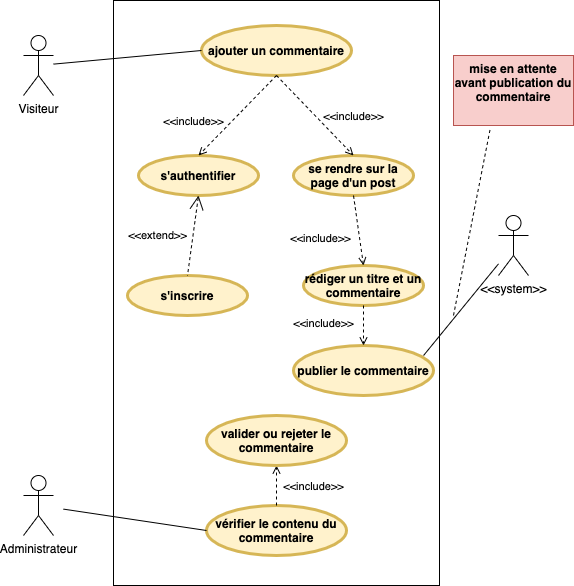

The diagram above was exported from draw.io. Its source (the exported page's mxGraphModel, read from the mxfile embedded in the PNG):
<mxGraphModel dx="946" dy="580" grid="1" gridSize="10" guides="1" tooltips="1" connect="1" arrows="1" fold="1" page="1" pageScale="1" pageWidth="850" pageHeight="800" math="0" shadow="0">
  <root>
    <mxCell id="0" />
    <mxCell id="1" parent="0" />
    <mxCell id="8ggPS5MyRzox1wXz6xKj-2" value="" style="rounded=0;whiteSpace=wrap;html=1;labelBackgroundColor=none;labelBorderColor=#000000;textOpacity=0;fillColor=none;" parent="1" vertex="1">
      <mxGeometry x="280" y="175" width="326" height="585" as="geometry" />
    </mxCell>
    <mxCell id="8ggPS5MyRzox1wXz6xKj-3" value="Visiteur" style="shape=umlActor;html=1;verticalLabelPosition=bottom;verticalAlign=top;align=center;" parent="1" vertex="1">
      <mxGeometry x="190" y="210" width="30" height="60" as="geometry" />
    </mxCell>
    <mxCell id="8ggPS5MyRzox1wXz6xKj-5" value="s'inscrire" style="shape=ellipse;html=1;strokeWidth=3;fontStyle=1;whiteSpace=wrap;align=center;perimeter=ellipsePerimeter;fillColor=#fff2cc;strokeColor=#d6b656;" parent="1" vertex="1">
      <mxGeometry x="294" y="450" width="120" height="40" as="geometry" />
    </mxCell>
    <mxCell id="8ggPS5MyRzox1wXz6xKj-6" value="ajouter un commentaire" style="shape=ellipse;html=1;strokeWidth=3;fontStyle=1;whiteSpace=wrap;align=center;perimeter=ellipsePerimeter;fillColor=#fff2cc;strokeColor=#d6b656;" parent="1" vertex="1">
      <mxGeometry x="368" y="200" width="150" height="50" as="geometry" />
    </mxCell>
    <mxCell id="8ggPS5MyRzox1wXz6xKj-7" value="s'authentifier" style="shape=ellipse;html=1;strokeWidth=3;fontStyle=1;whiteSpace=wrap;align=center;perimeter=ellipsePerimeter;fillColor=#fff2cc;strokeColor=#d6b656;" parent="1" vertex="1">
      <mxGeometry x="305" y="330" width="120" height="40" as="geometry" />
    </mxCell>
    <mxCell id="8ggPS5MyRzox1wXz6xKj-8" value="&amp;lt;&amp;lt;system&amp;gt;&amp;gt;" style="shape=umlActor;html=1;verticalLabelPosition=bottom;verticalAlign=top;align=center;" parent="1" vertex="1">
      <mxGeometry x="665" y="390" width="30" height="60" as="geometry" />
    </mxCell>
    <mxCell id="8ggPS5MyRzox1wXz6xKj-11" value="&amp;lt;&amp;lt;include&amp;gt;&amp;gt;" style="edgeStyle=none;html=1;endArrow=open;verticalAlign=bottom;dashed=1;labelBackgroundColor=none;exitX=0.5;exitY=1;exitDx=0;exitDy=0;entryX=0.5;entryY=0;entryDx=0;entryDy=0;" parent="1" source="8ggPS5MyRzox1wXz6xKj-6" target="8ggPS5MyRzox1wXz6xKj-7" edge="1">
      <mxGeometry x="0.7324" y="-21" width="160" relative="1" as="geometry">
        <mxPoint x="330" y="280" as="sourcePoint" />
        <mxPoint x="490" y="280" as="targetPoint" />
        <mxPoint as="offset" />
      </mxGeometry>
    </mxCell>
    <mxCell id="8ggPS5MyRzox1wXz6xKj-13" value="&amp;lt;&amp;lt;extend&amp;gt;&amp;gt;" style="edgeStyle=none;html=1;startArrow=open;endArrow=none;startSize=12;verticalAlign=bottom;dashed=1;labelBackgroundColor=none;entryX=0.5;entryY=0;entryDx=0;entryDy=0;exitX=0.5;exitY=1;exitDx=0;exitDy=0;" parent="1" source="8ggPS5MyRzox1wXz6xKj-7" target="8ggPS5MyRzox1wXz6xKj-5" edge="1">
      <mxGeometry x="0.3333" y="-34" width="160" relative="1" as="geometry">
        <mxPoint x="330" y="350" as="sourcePoint" />
        <mxPoint x="490" y="350" as="targetPoint" />
        <mxPoint as="offset" />
      </mxGeometry>
    </mxCell>
    <mxCell id="8ggPS5MyRzox1wXz6xKj-14" value="se rendre sur la page d'un post" style="shape=ellipse;html=1;strokeWidth=3;fontStyle=1;whiteSpace=wrap;align=center;perimeter=ellipsePerimeter;fillColor=#fff2cc;strokeColor=#d6b656;" parent="1" vertex="1">
      <mxGeometry x="460" y="330" width="120" height="40" as="geometry" />
    </mxCell>
    <mxCell id="8ggPS5MyRzox1wXz6xKj-15" value="rédiger un titre et un commentaire" style="shape=ellipse;html=1;strokeWidth=3;fontStyle=1;whiteSpace=wrap;align=center;perimeter=ellipsePerimeter;fillColor=#fff2cc;strokeColor=#d6b656;" parent="1" vertex="1">
      <mxGeometry x="470" y="440" width="120" height="40" as="geometry" />
    </mxCell>
    <mxCell id="8ggPS5MyRzox1wXz6xKj-16" value="publier le commentaire" style="shape=ellipse;html=1;strokeWidth=3;fontStyle=1;whiteSpace=wrap;align=center;perimeter=ellipsePerimeter;fillColor=#fff2cc;strokeColor=#d6b656;" parent="1" vertex="1">
      <mxGeometry x="460" y="520" width="140" height="50" as="geometry" />
    </mxCell>
    <mxCell id="8ggPS5MyRzox1wXz6xKj-19" value="&amp;lt;&amp;lt;include&amp;gt;&amp;gt;" style="edgeStyle=none;html=1;endArrow=open;verticalAlign=bottom;dashed=1;labelBackgroundColor=none;exitX=0.5;exitY=1;exitDx=0;exitDy=0;entryX=0.5;entryY=0;entryDx=0;entryDy=0;" parent="1" source="8ggPS5MyRzox1wXz6xKj-15" target="8ggPS5MyRzox1wXz6xKj-16" edge="1">
      <mxGeometry x="0.3333" y="-40" width="160" relative="1" as="geometry">
        <mxPoint x="210" y="460" as="sourcePoint" />
        <mxPoint x="370" y="460" as="targetPoint" />
        <mxPoint as="offset" />
      </mxGeometry>
    </mxCell>
    <mxCell id="8ggPS5MyRzox1wXz6xKj-20" value="&amp;lt;&amp;lt;include&amp;gt;&amp;gt;" style="edgeStyle=none;html=1;endArrow=open;verticalAlign=bottom;dashed=1;labelBackgroundColor=none;exitX=0.5;exitY=1;exitDx=0;exitDy=0;entryX=0.5;entryY=0;entryDx=0;entryDy=0;" parent="1" source="8ggPS5MyRzox1wXz6xKj-14" target="8ggPS5MyRzox1wXz6xKj-15" edge="1">
      <mxGeometry x="0.3333" y="-40" width="160" relative="1" as="geometry">
        <mxPoint x="220" y="470" as="sourcePoint" />
        <mxPoint x="380" y="470" as="targetPoint" />
        <mxPoint as="offset" />
      </mxGeometry>
    </mxCell>
    <mxCell id="8ggPS5MyRzox1wXz6xKj-21" value="&amp;lt;&amp;lt;include&amp;gt;&amp;gt;" style="edgeStyle=none;html=1;endArrow=open;verticalAlign=bottom;dashed=1;labelBackgroundColor=none;entryX=0.5;entryY=0;entryDx=0;entryDy=0;exitX=0.5;exitY=1;exitDx=0;exitDy=0;" parent="1" source="8ggPS5MyRzox1wXz6xKj-6" target="8ggPS5MyRzox1wXz6xKj-14" edge="1">
      <mxGeometry x="0.6107" y="21" width="160" relative="1" as="geometry">
        <mxPoint x="440" y="340" as="sourcePoint" />
        <mxPoint x="530" y="379.9999999999999" as="targetPoint" />
        <mxPoint as="offset" />
      </mxGeometry>
    </mxCell>
    <mxCell id="8ggPS5MyRzox1wXz6xKj-23" value="" style="edgeStyle=none;html=1;endArrow=none;verticalAlign=bottom;exitX=0.929;exitY=0.2;exitDx=0;exitDy=0;exitPerimeter=0;" parent="1" source="8ggPS5MyRzox1wXz6xKj-16" target="8ggPS5MyRzox1wXz6xKj-8" edge="1">
      <mxGeometry width="160" relative="1" as="geometry">
        <mxPoint x="572.4264068711927" y="685.8578643762692" as="sourcePoint" />
        <mxPoint x="460" y="550" as="targetPoint" />
      </mxGeometry>
    </mxCell>
    <mxCell id="8ggPS5MyRzox1wXz6xKj-24" value="mise en attente avant publication du commentaire" style="shape=rect;html=1;verticalAlign=top;fontStyle=1;whiteSpace=wrap;align=center;labelBackgroundColor=none;strokeColor=#b85450;fillColor=#f8cecc;" parent="1" vertex="1">
      <mxGeometry x="620" y="230" width="120" height="70" as="geometry" />
    </mxCell>
    <mxCell id="8ggPS5MyRzox1wXz6xKj-25" value="" style="endArrow=none;dashed=1;html=1;entryX=0.308;entryY=1.029;entryDx=0;entryDy=0;entryPerimeter=0;" parent="1" target="8ggPS5MyRzox1wXz6xKj-24" edge="1">
      <mxGeometry width="50" height="50" relative="1" as="geometry">
        <mxPoint x="620" y="490" as="sourcePoint" />
        <mxPoint x="660" y="450" as="targetPoint" />
      </mxGeometry>
    </mxCell>
    <mxCell id="8ggPS5MyRzox1wXz6xKj-26" value="" style="endArrow=none;html=1;entryX=0;entryY=0.5;entryDx=0;entryDy=0;" parent="1" source="8ggPS5MyRzox1wXz6xKj-3" edge="1">
      <mxGeometry width="50" height="50" relative="1" as="geometry">
        <mxPoint x="330" y="530" as="sourcePoint" />
        <mxPoint x="368" y="225" as="targetPoint" />
      </mxGeometry>
    </mxCell>
    <mxCell id="TshuOUVLlKHkzSUCmHjV-2" value="Administrateur" style="shape=umlActor;html=1;verticalLabelPosition=bottom;verticalAlign=top;align=center;" parent="1" vertex="1">
      <mxGeometry x="190" y="650" width="30" height="60" as="geometry" />
    </mxCell>
    <mxCell id="TshuOUVLlKHkzSUCmHjV-3" value="vérifier le contenu du commentaire" style="shape=ellipse;html=1;strokeWidth=3;fontStyle=1;whiteSpace=wrap;align=center;perimeter=ellipsePerimeter;fillColor=#fff2cc;strokeColor=#d6b656;" parent="1" vertex="1">
      <mxGeometry x="373" y="680" width="140" height="50" as="geometry" />
    </mxCell>
    <mxCell id="TshuOUVLlKHkzSUCmHjV-4" value="" style="endArrow=none;html=1;entryX=0;entryY=0.5;entryDx=0;entryDy=0;" parent="1" target="TshuOUVLlKHkzSUCmHjV-3" edge="1">
      <mxGeometry width="50" height="50" relative="1" as="geometry">
        <mxPoint x="230" y="683.6196319018405" as="sourcePoint" />
        <mxPoint x="378" y="670" as="targetPoint" />
      </mxGeometry>
    </mxCell>
    <mxCell id="TshuOUVLlKHkzSUCmHjV-5" value="&amp;lt;&amp;lt;include&amp;gt;&amp;gt;" style="edgeStyle=none;html=1;endArrow=open;verticalAlign=bottom;dashed=1;labelBackgroundColor=none;exitX=0.5;exitY=0;exitDx=0;exitDy=0;entryX=0.5;entryY=1;entryDx=0;entryDy=0;" parent="1" source="TshuOUVLlKHkzSUCmHjV-3" target="TshuOUVLlKHkzSUCmHjV-6" edge="1">
      <mxGeometry x="-0.5" y="-37" width="160" relative="1" as="geometry">
        <mxPoint x="540" y="490" as="sourcePoint" />
        <mxPoint x="540" y="530" as="targetPoint" />
        <mxPoint as="offset" />
      </mxGeometry>
    </mxCell>
    <mxCell id="TshuOUVLlKHkzSUCmHjV-6" value="valider ou rejeter le commentaire" style="shape=ellipse;html=1;strokeWidth=3;fontStyle=1;whiteSpace=wrap;align=center;perimeter=ellipsePerimeter;fillColor=#fff2cc;strokeColor=#d6b656;" parent="1" vertex="1">
      <mxGeometry x="373" y="590" width="140" height="50" as="geometry" />
    </mxCell>
  </root>
</mxGraphModel>